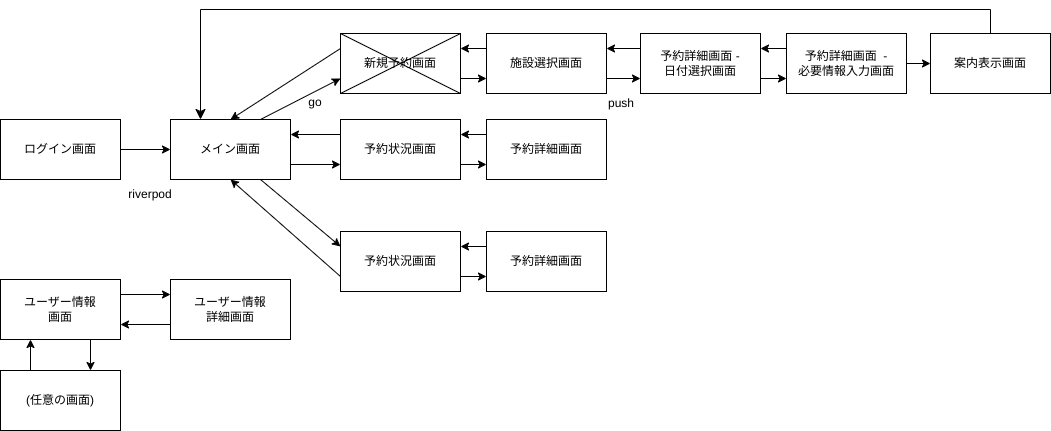

The diagram above was exported from draw.io. Its source (the exported page's mxGraphModel, read from the mxfile embedded in the PNG):
<mxGraphModel dx="1216" dy="1615" grid="1" gridSize="10" guides="1" tooltips="1" connect="1" arrows="1" fold="1" page="1" pageScale="1" pageWidth="827" pageHeight="1169" math="0" shadow="0">
  <root>
    <mxCell id="0" />
    <mxCell id="1" parent="0" />
    <mxCell id="2" value="ログイン画面" style="rounded=0;whiteSpace=wrap;html=1;" parent="1" vertex="1">
      <mxGeometry x="60" y="80" width="120" height="60" as="geometry" />
    </mxCell>
    <mxCell id="3" value="メイン画面" style="rounded=0;whiteSpace=wrap;html=1;" parent="1" vertex="1">
      <mxGeometry x="230" y="80" width="120" height="60" as="geometry" />
    </mxCell>
    <mxCell id="4" value="予約状況画面" style="rounded=0;whiteSpace=wrap;html=1;" parent="1" vertex="1">
      <mxGeometry x="400" y="80" width="120" height="60" as="geometry" />
    </mxCell>
    <mxCell id="5" value="" style="endArrow=classic;html=1;exitX=1;exitY=0.75;exitDx=0;exitDy=0;entryX=0;entryY=0.75;entryDx=0;entryDy=0;" parent="1" source="3" target="4" edge="1">
      <mxGeometry width="50" height="50" relative="1" as="geometry">
        <mxPoint x="760" y="430" as="sourcePoint" />
        <mxPoint x="810" y="380" as="targetPoint" />
      </mxGeometry>
    </mxCell>
    <mxCell id="6" value="" style="endArrow=classic;html=1;exitX=0;exitY=0.25;exitDx=0;exitDy=0;entryX=1;entryY=0.25;entryDx=0;entryDy=0;" parent="1" source="4" target="3" edge="1">
      <mxGeometry width="50" height="50" relative="1" as="geometry">
        <mxPoint x="360" y="135" as="sourcePoint" />
        <mxPoint x="370" y="70" as="targetPoint" />
      </mxGeometry>
    </mxCell>
    <mxCell id="7" value="予約詳細画面" style="rounded=0;whiteSpace=wrap;html=1;" parent="1" vertex="1">
      <mxGeometry x="546" y="80" width="120" height="60" as="geometry" />
    </mxCell>
    <mxCell id="8" value="" style="endArrow=classic;html=1;exitX=0;exitY=0.25;exitDx=0;exitDy=0;entryX=1;entryY=0.25;entryDx=0;entryDy=0;" parent="1" source="7" target="4" edge="1">
      <mxGeometry width="50" height="50" relative="1" as="geometry">
        <mxPoint x="410" y="105" as="sourcePoint" />
        <mxPoint x="360" y="105" as="targetPoint" />
      </mxGeometry>
    </mxCell>
    <mxCell id="9" value="" style="endArrow=classic;html=1;entryX=0;entryY=0.75;entryDx=0;entryDy=0;exitX=1;exitY=0.75;exitDx=0;exitDy=0;" parent="1" source="4" target="7" edge="1">
      <mxGeometry width="50" height="50" relative="1" as="geometry">
        <mxPoint x="530" y="140" as="sourcePoint" />
        <mxPoint x="410" y="135" as="targetPoint" />
      </mxGeometry>
    </mxCell>
    <mxCell id="10" value="" style="endArrow=classic;html=1;exitX=1;exitY=0.5;exitDx=0;exitDy=0;entryX=0;entryY=0.5;entryDx=0;entryDy=0;" parent="1" source="2" target="3" edge="1">
      <mxGeometry width="50" height="50" relative="1" as="geometry">
        <mxPoint x="760" y="430" as="sourcePoint" />
        <mxPoint x="810" y="380" as="targetPoint" />
      </mxGeometry>
    </mxCell>
    <mxCell id="11" value="新規予約画面" style="rounded=0;whiteSpace=wrap;html=1;" parent="1" vertex="1">
      <mxGeometry x="400" y="-6" width="120" height="60" as="geometry" />
    </mxCell>
    <mxCell id="12" value="施設選択画面" style="rounded=0;whiteSpace=wrap;html=1;" parent="1" vertex="1">
      <mxGeometry x="546" y="-6" width="120" height="60" as="geometry" />
    </mxCell>
    <mxCell id="13" value="" style="endArrow=classic;html=1;exitX=0;exitY=0.25;exitDx=0;exitDy=0;entryX=1;entryY=0.25;entryDx=0;entryDy=0;" parent="1" source="12" target="11" edge="1">
      <mxGeometry width="50" height="50" relative="1" as="geometry">
        <mxPoint x="410" y="19" as="sourcePoint" />
        <mxPoint x="360" y="19" as="targetPoint" />
      </mxGeometry>
    </mxCell>
    <mxCell id="14" value="" style="endArrow=classic;html=1;entryX=0;entryY=0.75;entryDx=0;entryDy=0;exitX=1;exitY=0.75;exitDx=0;exitDy=0;" parent="1" source="11" target="12" edge="1">
      <mxGeometry width="50" height="50" relative="1" as="geometry">
        <mxPoint x="540" y="60" as="sourcePoint" />
        <mxPoint x="410" y="49" as="targetPoint" />
      </mxGeometry>
    </mxCell>
    <mxCell id="15" value="予約詳細画面 -&lt;br&gt;日付選択画面" style="rounded=0;whiteSpace=wrap;html=1;" parent="1" vertex="1">
      <mxGeometry x="700" y="-6" width="120" height="60" as="geometry" />
    </mxCell>
    <mxCell id="16" value="予約詳細画面&amp;nbsp; -&lt;br&gt;必要情報入力画面" style="rounded=0;whiteSpace=wrap;html=1;" parent="1" vertex="1">
      <mxGeometry x="846" y="-6" width="120" height="60" as="geometry" />
    </mxCell>
    <mxCell id="18" value="" style="endArrow=classic;html=1;entryX=0;entryY=0.75;entryDx=0;entryDy=0;exitX=1;exitY=0.75;exitDx=0;exitDy=0;" parent="1" source="15" target="16" edge="1">
      <mxGeometry width="50" height="50" relative="1" as="geometry">
        <mxPoint x="830" y="60" as="sourcePoint" />
        <mxPoint x="710" y="49" as="targetPoint" />
      </mxGeometry>
    </mxCell>
    <mxCell id="19" value="案内表示画面" style="rounded=0;whiteSpace=wrap;html=1;" parent="1" vertex="1">
      <mxGeometry x="990" y="-6" width="120" height="60" as="geometry" />
    </mxCell>
    <mxCell id="22" value="" style="endArrow=classic;html=1;entryX=0;entryY=0.5;entryDx=0;entryDy=0;exitX=1;exitY=0.5;exitDx=0;exitDy=0;" parent="1" source="16" target="19" edge="1">
      <mxGeometry width="50" height="50" relative="1" as="geometry">
        <mxPoint x="1110" y="39" as="sourcePoint" />
        <mxPoint x="1136" y="39" as="targetPoint" />
      </mxGeometry>
    </mxCell>
    <mxCell id="23" value="" style="endArrow=classic;html=1;entryX=1;entryY=0.25;entryDx=0;entryDy=0;exitX=0;exitY=0.25;exitDx=0;exitDy=0;" parent="1" source="15" target="12" edge="1">
      <mxGeometry width="50" height="50" relative="1" as="geometry">
        <mxPoint x="760" y="320" as="sourcePoint" />
        <mxPoint x="810" y="270" as="targetPoint" />
      </mxGeometry>
    </mxCell>
    <mxCell id="24" value="" style="endArrow=classic;html=1;entryX=0;entryY=0.75;entryDx=0;entryDy=0;exitX=1;exitY=0.75;exitDx=0;exitDy=0;" parent="1" source="12" target="15" edge="1">
      <mxGeometry width="50" height="50" relative="1" as="geometry">
        <mxPoint x="770" y="330" as="sourcePoint" />
        <mxPoint x="820" y="280" as="targetPoint" />
      </mxGeometry>
    </mxCell>
    <mxCell id="25" value="" style="endArrow=classic;html=1;exitX=0.75;exitY=0;exitDx=0;exitDy=0;entryX=0;entryY=0.75;entryDx=0;entryDy=0;" parent="1" source="3" target="11" edge="1">
      <mxGeometry width="50" height="50" relative="1" as="geometry">
        <mxPoint x="760" y="320" as="sourcePoint" />
        <mxPoint x="810" y="270" as="targetPoint" />
      </mxGeometry>
    </mxCell>
    <mxCell id="26" value="予約状況画面" style="rounded=0;whiteSpace=wrap;html=1;" parent="1" vertex="1">
      <mxGeometry x="400" y="192" width="120" height="60" as="geometry" />
    </mxCell>
    <mxCell id="27" value="予約詳細画面" style="rounded=0;whiteSpace=wrap;html=1;" parent="1" vertex="1">
      <mxGeometry x="546" y="192" width="120" height="60" as="geometry" />
    </mxCell>
    <mxCell id="28" value="" style="endArrow=classic;html=1;exitX=0;exitY=0.25;exitDx=0;exitDy=0;entryX=1;entryY=0.25;entryDx=0;entryDy=0;" parent="1" source="27" target="26" edge="1">
      <mxGeometry width="50" height="50" relative="1" as="geometry">
        <mxPoint x="410" y="217" as="sourcePoint" />
        <mxPoint x="360" y="217" as="targetPoint" />
      </mxGeometry>
    </mxCell>
    <mxCell id="29" value="" style="endArrow=classic;html=1;entryX=0;entryY=0.75;entryDx=0;entryDy=0;" parent="1" target="27" edge="1">
      <mxGeometry width="50" height="50" relative="1" as="geometry">
        <mxPoint x="520" y="237" as="sourcePoint" />
        <mxPoint x="410" y="247" as="targetPoint" />
      </mxGeometry>
    </mxCell>
    <mxCell id="30" value="" style="endArrow=classic;html=1;entryX=1;entryY=0.25;entryDx=0;entryDy=0;exitX=0;exitY=0.25;exitDx=0;exitDy=0;" parent="1" source="16" target="15" edge="1">
      <mxGeometry width="50" height="50" relative="1" as="geometry">
        <mxPoint x="1000" y="-18" as="sourcePoint" />
        <mxPoint x="976" y="-18" as="targetPoint" />
      </mxGeometry>
    </mxCell>
    <mxCell id="31" value="" style="endArrow=classic;html=1;exitX=0.75;exitY=1;exitDx=0;exitDy=0;entryX=0;entryY=0.25;entryDx=0;entryDy=0;" parent="1" source="3" target="26" edge="1">
      <mxGeometry width="50" height="50" relative="1" as="geometry">
        <mxPoint x="330" y="90" as="sourcePoint" />
        <mxPoint x="410" y="34" as="targetPoint" />
      </mxGeometry>
    </mxCell>
    <mxCell id="36" value="ユーザー情報&lt;br&gt;画面" style="rounded=0;whiteSpace=wrap;html=1;" parent="1" vertex="1">
      <mxGeometry x="60" y="240" width="120" height="60" as="geometry" />
    </mxCell>
    <mxCell id="37" value="ユーザー情報&lt;br&gt;詳細画面" style="rounded=0;whiteSpace=wrap;html=1;" parent="1" vertex="1">
      <mxGeometry x="230" y="240" width="120" height="60" as="geometry" />
    </mxCell>
    <mxCell id="38" value="" style="endArrow=classic;html=1;exitX=1;exitY=0.25;exitDx=0;exitDy=0;entryX=0;entryY=0.25;entryDx=0;entryDy=0;" parent="1" source="36" target="37" edge="1">
      <mxGeometry width="50" height="50" relative="1" as="geometry">
        <mxPoint x="760" y="590" as="sourcePoint" />
        <mxPoint x="810" y="540" as="targetPoint" />
      </mxGeometry>
    </mxCell>
    <mxCell id="39" value="" style="endArrow=classic;html=1;exitX=0;exitY=0.75;exitDx=0;exitDy=0;entryX=1;entryY=0.75;entryDx=0;entryDy=0;" parent="1" source="37" target="36" edge="1">
      <mxGeometry width="50" height="50" relative="1" as="geometry">
        <mxPoint x="190" y="265" as="sourcePoint" />
        <mxPoint x="240" y="265" as="targetPoint" />
      </mxGeometry>
    </mxCell>
    <mxCell id="40" value="" style="endArrow=classic;html=1;entryX=0.25;entryY=1;entryDx=0;entryDy=0;exitX=0.25;exitY=0;exitDx=0;exitDy=0;" parent="1" target="36" edge="1">
      <mxGeometry width="50" height="50" relative="1" as="geometry">
        <mxPoint x="90" y="341" as="sourcePoint" />
        <mxPoint x="320" y="293" as="targetPoint" />
      </mxGeometry>
    </mxCell>
    <mxCell id="41" value="(任意の画面)" style="rounded=0;whiteSpace=wrap;html=1;" parent="1" vertex="1">
      <mxGeometry x="60" y="331" width="120" height="60" as="geometry" />
    </mxCell>
    <mxCell id="42" value="" style="endArrow=classic;html=1;exitX=0.75;exitY=1;exitDx=0;exitDy=0;entryX=0.75;entryY=0;entryDx=0;entryDy=0;" parent="1" source="36" target="41" edge="1">
      <mxGeometry width="50" height="50" relative="1" as="geometry">
        <mxPoint x="100" y="351" as="sourcePoint" />
        <mxPoint x="230" y="323" as="targetPoint" />
      </mxGeometry>
    </mxCell>
    <mxCell id="44" value="" style="edgeStyle=elbowEdgeStyle;elbow=horizontal;endArrow=classic;html=1;curved=0;rounded=0;endSize=8;startSize=8;exitX=0.5;exitY=0;exitDx=0;exitDy=0;entryX=0.25;entryY=0;entryDx=0;entryDy=0;" parent="1" source="19" target="3" edge="1">
      <mxGeometry width="50" height="50" relative="1" as="geometry">
        <mxPoint x="750" y="320" as="sourcePoint" />
        <mxPoint x="800" y="270" as="targetPoint" />
        <Array as="points">
          <mxPoint x="430" y="-30" />
        </Array>
      </mxGeometry>
    </mxCell>
    <mxCell id="45" value="" style="endArrow=classic;html=1;exitX=0;exitY=0.25;exitDx=0;exitDy=0;entryX=0.5;entryY=0;entryDx=0;entryDy=0;" parent="1" source="11" target="3" edge="1">
      <mxGeometry width="50" height="50" relative="1" as="geometry">
        <mxPoint x="330" y="90" as="sourcePoint" />
        <mxPoint x="410" y="49" as="targetPoint" />
      </mxGeometry>
    </mxCell>
    <mxCell id="46" value="" style="endArrow=classic;html=1;exitX=0;exitY=0.75;exitDx=0;exitDy=0;entryX=0.5;entryY=1;entryDx=0;entryDy=0;" parent="1" source="26" target="3" edge="1">
      <mxGeometry width="50" height="50" relative="1" as="geometry">
        <mxPoint x="330" y="150" as="sourcePoint" />
        <mxPoint x="410" y="217" as="targetPoint" />
      </mxGeometry>
    </mxCell>
    <mxCell id="47" value="riverpod" style="text;html=1;strokeColor=none;fillColor=none;align=center;verticalAlign=middle;whiteSpace=wrap;rounded=0;" vertex="1" parent="1">
      <mxGeometry x="180" y="140" width="60" height="30" as="geometry" />
    </mxCell>
    <mxCell id="50" value="" style="endArrow=none;html=1;exitX=0;exitY=1;exitDx=0;exitDy=0;entryX=1;entryY=0;entryDx=0;entryDy=0;" edge="1" parent="1" source="11" target="11">
      <mxGeometry width="50" height="50" relative="1" as="geometry">
        <mxPoint x="620" y="110" as="sourcePoint" />
        <mxPoint x="670" y="60" as="targetPoint" />
      </mxGeometry>
    </mxCell>
    <mxCell id="51" value="" style="endArrow=none;html=1;exitX=0;exitY=0;exitDx=0;exitDy=0;entryX=1;entryY=1;entryDx=0;entryDy=0;" edge="1" parent="1" source="11" target="11">
      <mxGeometry width="50" height="50" relative="1" as="geometry">
        <mxPoint x="410" y="64" as="sourcePoint" />
        <mxPoint x="530" y="4" as="targetPoint" />
      </mxGeometry>
    </mxCell>
    <mxCell id="52" value="go" style="text;html=1;strokeColor=none;fillColor=none;align=center;verticalAlign=middle;whiteSpace=wrap;rounded=0;" vertex="1" parent="1">
      <mxGeometry x="345" y="48" width="60" height="30" as="geometry" />
    </mxCell>
    <mxCell id="53" value="push&lt;br&gt;" style="text;html=1;strokeColor=none;fillColor=none;align=center;verticalAlign=middle;whiteSpace=wrap;rounded=0;" vertex="1" parent="1">
      <mxGeometry x="651" y="49" width="60" height="30" as="geometry" />
    </mxCell>
  </root>
</mxGraphModel>